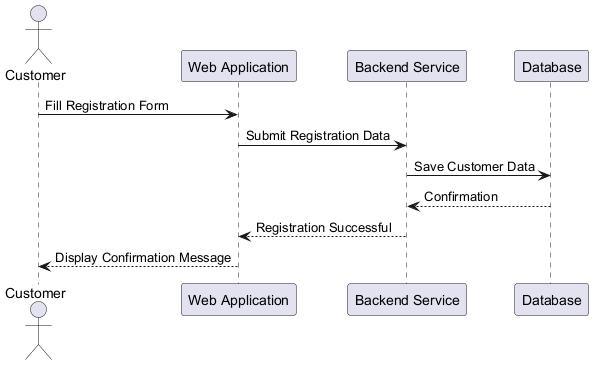

The diagram above was rendered by PlantUML. Its source (embedded in the PNG):
@startuml
actor Customer
participant "Web Application" as WebApp
participant "Backend Service" as Backend
participant "Database" as DB

Customer -> WebApp : Fill Registration Form
WebApp -> Backend : Submit Registration Data
Backend -> DB : Save Customer Data
DB --> Backend : Confirmation
Backend --> WebApp : Registration Successful
WebApp --> Customer : Display Confirmation Message
@enduml